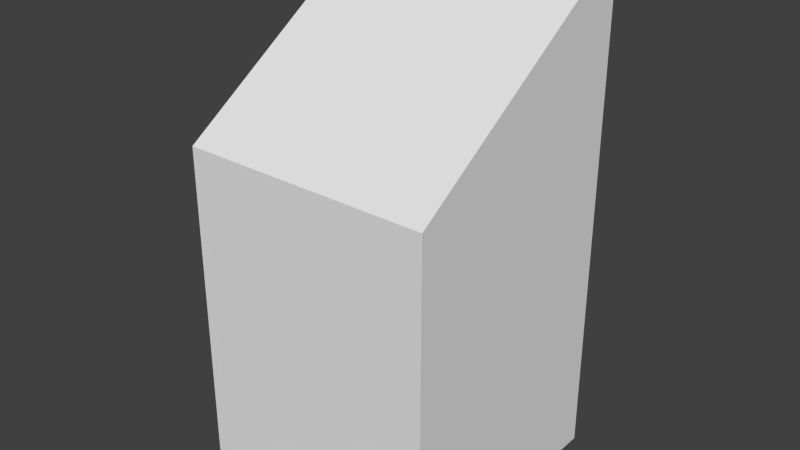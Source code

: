 # Source: rampOneThreeTopU.blend  (saved by Blender 2.67.0; exported with 4.5.12 LTS)
import bpy
from mathutils import Matrix  # noqa: F401  (used for matrix-valued properties, if any)

bpy.ops.wm.read_factory_settings(use_empty=True)
scene = bpy.context.scene
scene.name = 'Scene'

# ---- collections
col_collection_1 = bpy.data.collections.new('Collection 1'); scene.collection.children.link(col_collection_1)

# ---- materials (node trees are filled in below, after node groups)
mat_material = bpy.data.materials.new('Material')
mat_material.alpha_threshold = 0.0
mat_material.use_transparent_shadow = False
mat_material.roughness = 0.5
mat_material.line_color = (0.0, 0.0, 0.0, 1.0)

# ---- material node trees

# ---- world
world_world = bpy.data.worlds.new('World'); scene.world = world_world
world_world.color = (0.05088, 0.05088, 0.05088)
world_world.use_sun_shadow = False
world_world.sun_shadow_jitter_overblur = 0.0
world_world.cycles.sampling_method = 'MANUAL'
world_world.cycles.sample_map_resolution = 256

# ---- meshes
me_ramponethreetopu = bpy.data.meshes.new('rampOneThreeTopU')
me_ramponethreetopu.from_pydata([(0.5, -0.5, -1.0), (-0.5, -0.5, -1.0), (-0.5, 0.5, -1.0), (0.5, 0.5, -1.0), (-0.5, -0.5, 0.3333), (-0.5, 0.5, 1.0), (0.5, 0.5, 1.0), (0.5, -0.5, 0.3333)], [], [(0, 1, 2, 3), (5, 6, 3, 2), (7, 0, 3, 6), (4, 5, 2, 1), (6, 5, 4, 7), (0, 7, 4, 1)])
me_ramponethreetopu.materials.append(mat_material)
me_ramponethreetopu.use_remesh_preserve_volume = False
me_ramponethreetopu.use_remesh_preserve_attributes = False
me_ramponethreetopu.use_mirror_vertex_groups = False
me_ramponethreetopu.update()

# ---- objects
ob_ramponethreetopu = bpy.data.objects.new('rampOneThreeTopU', me_ramponethreetopu)

# ---- transforms, parenting, visibility, modifiers, constraints
ob_ramponethreetopu.location = (0.0, 0.0, 0.0)
ob_ramponethreetopu.lock_rotations_4d = False
ob_ramponethreetopu.empty_display_type = 'ARROWS'
ob_ramponethreetopu.lineart.crease_threshold = 0.0

# ---- collection membership
col_collection_1.objects.link(ob_ramponethreetopu)

# ---- scene / render settings (as saved in the file)
scene.frame_start = 1; scene.frame_end = 250; scene.frame_set(1)
scene.render.engine = 'BLENDER_EEVEE_NEXT'
scene.render.image_settings.color_mode = 'RGB'
scene.render.image_settings.compression = 90
scene.render.resolution_percentage = 50
scene.render.dither_intensity = 0.0
scene.cycles.use_denoising = False
scene.cycles.samples = 10
scene.cycles.sampling_pattern = 'TABULATED_SOBOL'
scene.cycles.light_sampling_threshold = 0.0
scene.cycles.use_adaptive_sampling = False
scene.cycles.use_light_tree = False
scene.cycles.blur_glossy = 0.0
scene.cycles.volume_bounces = 1
scene.cycles.pixel_filter_type = 'GAUSSIAN'
scene.cycles.sample_clamp_indirect = 0.0
scene.view_settings.view_transform = 'Standard'
bpy.context.view_layer.update()

# ---- added for rendering (the .blend has no active camera and no usable light): camera, sun
cam_auto = bpy.data.cameras.new('AutoCamera')
cam_auto.lens = 50.0
cam_auto.sensor_width = 36.0
cam_auto.clip_end = 1000.0
ob_auto_camera = bpy.data.objects.new('AutoCamera', cam_auto)
scene.collection.objects.link(ob_auto_camera)
ob_auto_camera.location = (2.26633, -2.71959, 1.81306)
ob_auto_camera.rotation_euler = (1.09748, -7.21219e-08, 0.694738)
scene.camera = ob_auto_camera
light_auto_sun = bpy.data.lights.new('AutoSun', 'SUN')
light_auto_sun.energy = 3.0
light_auto_sun.angle = 0.0523599
ob_auto_sun = bpy.data.objects.new('AutoSun', light_auto_sun)
scene.collection.objects.link(ob_auto_sun)
ob_auto_sun.rotation_euler = (0.872665, 0.174533, 0.523599)
bpy.context.view_layer.update()
